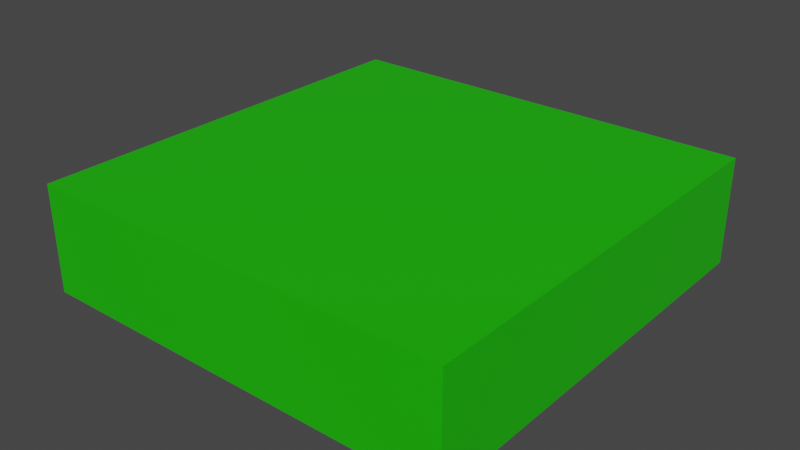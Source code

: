 # Source: tile_grass.blend  (saved by Blender 2.91.10; exported with 4.5.12 LTS)
import bpy
from mathutils import Matrix  # noqa: F401  (used for matrix-valued properties, if any)

bpy.ops.wm.read_factory_settings(use_empty=True)
scene = bpy.context.scene
scene.name = 'Scene'

# ---- collections
col_collection = bpy.data.collections.new('Collection'); scene.collection.children.link(col_collection)

# ---- materials (node trees are filled in below, after node groups)
mat_material_002 = bpy.data.materials.new('Material.002')
mat_material_002.alpha_threshold = 0.0
mat_material_002.use_transparent_shadow = False
mat_material_002.line_color = (0.0, 0.0, 0.0, 1.0)

# ---- material node trees
mat_material_002.use_nodes = True; mat_material_002.node_tree.nodes.clear()
_N = mat_material_002.node_tree.nodes; _L = mat_material_002.node_tree.links
n0 = _N.new('ShaderNodeOutputMaterial'); n0.name = 'Material Output'; n0.location = (300, 300)
n1 = _N.new('ShaderNodeBsdfPrincipled'); n1.name = 'Principled BSDF'; n1.location = (10, 300)
n1.distribution = 'GGX'
n1.subsurface_method = 'BURLEY'
n1.inputs[0].default_value = (0.01176, 0.5225, 0.0, 1.0)
n1.inputs[2].default_value = 0.4
n1.inputs[3].default_value = 1.45
n1.inputs[27].default_value = (0.0, 0.0, 0.0, 1.0)
n1.inputs[28].default_value = 1.0
_L.new(n1.outputs[0], n0.inputs[0])
n0.is_active_output = True

# ---- world
world_world = bpy.data.worlds.new('World'); scene.world = world_world
world_world.use_nodes = True; world_world.node_tree.nodes.clear()
_N = world_world.node_tree.nodes; _L = world_world.node_tree.links
n0 = _N.new('ShaderNodeOutputWorld'); n0.name = 'World Output'; n0.location = (300, 300)
n1 = _N.new('ShaderNodeBackground'); n1.name = 'Background'; n1.location = (10, 300)
n1.inputs[0].default_value = (0.05088, 0.05088, 0.05088, 1.0)
_L.new(n1.outputs[0], n0.inputs[0])
n0.is_active_output = True
world_world.color = (0.05088, 0.05088, 0.05088)
world_world.use_sun_shadow = False
world_world.sun_shadow_jitter_overblur = 0.0

# ---- meshes
me_cube_002 = bpy.data.meshes.new('Cube.002')
me_cube_002.from_pydata([(1.0, 1.0, 1.0), (1.0, 1.0, -1.0), (1.0, -1.0, 1.0), (1.0, -1.0, -1.0), (-1.0, 1.0, 1.0), (-1.0, 1.0, -1.0), (-1.0, -1.0, 1.0), (-1.0, -1.0, -1.0)], [], [(0, 4, 6, 2), (3, 2, 6, 7), (7, 6, 4, 5), (5, 1, 3, 7), (1, 0, 2, 3), (5, 4, 0, 1)])
_uv = me_cube_002.uv_layers.new(name='UVMap')
_uv.uv.foreach_set('vector', [0.625, 0.5, 0.875, 0.5, 0.875, 0.75, 0.625, 0.75, 0.375, 0.75, 0.625, 0.75, 0.625, 1.0, 0.375, 1.0, 0.375, 0.0, 0.625, 0.0, 0.625, 0.25, 0.375, 0.25, 0.125, 0.5, 0.375, 0.5, 0.375, 0.75, 0.125, 0.75, 0.375, 0.5, 0.625, 0.5, 0.625, 0.75, 0.375, 0.75, 0.375, 0.25, 0.625, 0.25, 0.625, 0.5, 0.375, 0.5])
me_cube_002.materials.append(mat_material_002)
me_cube_002.use_remesh_preserve_volume = False
me_cube_002.use_remesh_preserve_attributes = False
me_cube_002.use_mirror_vertex_groups = False
me_cube_002.update()

# ---- objects
ob_cube_001 = bpy.data.objects.new('Cube.001', me_cube_002)

# ---- transforms, parenting, visibility, modifiers, constraints
ob_cube_001.location = (0.0, 0.0, 0.25)
ob_cube_001.scale = (1.0, 1.0, 0.25)
ob_cube_001.lock_rotations_4d = False
ob_cube_001.empty_display_type = 'ARROWS'
ob_cube_001.lineart.crease_threshold = 0.0

# ---- collection membership
col_collection.objects.link(ob_cube_001)

# ---- scene / render settings (as saved in the file)
scene.frame_start = 1; scene.frame_end = 250; scene.frame_set(1)
scene.render.engine = 'BLENDER_EEVEE_NEXT'
scene.cycles.use_denoising = False
scene.cycles.samples = 128
scene.cycles.sampling_pattern = 'TABULATED_SOBOL'
scene.cycles.use_adaptive_sampling = False
scene.cycles.use_light_tree = False
scene.view_settings.view_transform = 'Filmic'
bpy.context.view_layer.update()

# ---- added for rendering (the .blend has no active camera and no usable light): camera, sun
cam_auto = bpy.data.cameras.new('AutoCamera')
cam_auto.lens = 50.0
cam_auto.sensor_width = 36.0
cam_auto.clip_end = 1000.0
ob_auto_camera = bpy.data.objects.new('AutoCamera', cam_auto)
scene.collection.objects.link(ob_auto_camera)
ob_auto_camera.location = (2.65751, -3.18901, 2.376)
ob_auto_camera.rotation_euler = (1.09748, -7.21219e-08, 0.694738)
scene.camera = ob_auto_camera
light_auto_sun = bpy.data.lights.new('AutoSun', 'SUN')
light_auto_sun.energy = 3.0
light_auto_sun.angle = 0.0523599
ob_auto_sun = bpy.data.objects.new('AutoSun', light_auto_sun)
scene.collection.objects.link(ob_auto_sun)
ob_auto_sun.rotation_euler = (0.872665, 0.174533, 0.523599)
bpy.context.view_layer.update()
